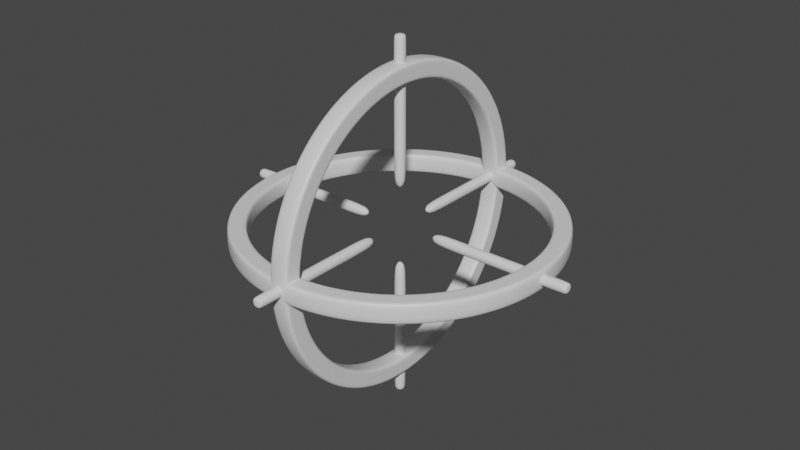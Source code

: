 # Source: TargetIndicator.blend  (saved by Blender 2.81.16; exported with 4.5.12 LTS)
import bpy
from mathutils import Matrix  # noqa: F401  (used for matrix-valued properties, if any)

bpy.ops.wm.read_factory_settings(use_empty=True)
scene = bpy.context.scene
scene.name = 'Scene'

# ---- collections
col_collection = bpy.data.collections.new('Collection'); scene.collection.children.link(col_collection)

# ---- materials (node trees are filled in below, after node groups)
mat_material = bpy.data.materials.new('Material')
mat_material.alpha_threshold = 0.0
mat_material.use_transparent_shadow = False
mat_material.line_color = (0.0, 0.0, 0.0, 1.0)

# ---- material node trees
mat_material.use_nodes = True; mat_material.node_tree.nodes.clear()
_N = mat_material.node_tree.nodes; _L = mat_material.node_tree.links
n0 = _N.new('ShaderNodeOutputMaterial'); n0.name = 'Material Output'; n0.location = (300, 300)
n1 = _N.new('ShaderNodeBsdfPrincipled'); n1.name = 'Principled BSDF'; n1.location = (10, 300)
n1.distribution = 'GGX'
n1.subsurface_method = 'BURLEY'
n1.inputs[2].default_value = 0.4
n1.inputs[3].default_value = 1.45
n1.inputs[27].default_value = (0.0, 0.0, 0.0, 1.0)
n1.inputs[28].default_value = 1.0
_L.new(n1.outputs[0], n0.inputs[0])
n0.is_active_output = True

# ---- world
world_world = bpy.data.worlds.new('World'); scene.world = world_world
world_world.use_nodes = True; world_world.node_tree.nodes.clear()
_N = world_world.node_tree.nodes; _L = world_world.node_tree.links
n0 = _N.new('ShaderNodeOutputWorld'); n0.name = 'World Output'; n0.location = (300, 300)
n1 = _N.new('ShaderNodeBackground'); n1.name = 'Background'; n1.location = (10, 300)
n1.inputs[0].default_value = (0.05088, 0.05088, 0.05088, 1.0)
_L.new(n1.outputs[0], n0.inputs[0])
n0.is_active_output = True
world_world.color = (0.05088, 0.05088, 0.05088)
world_world.use_sun_shadow = False
world_world.sun_shadow_jitter_overblur = 0.0

# ---- meshes
me_plane_004 = bpy.data.meshes.new('Plane.004')
me_plane_004.from_pydata([(-1.147, 0.03535, 0.03535), (-1.147, 0.03535, -0.03535), (-1.147, -0.03535, 0.03535), (-1.147, -0.03535, -0.03535), (-0.2294, 0.03535, 0.03535), (-0.2294, 0.03535, -0.03535), (-0.2294, -0.03535, 0.03535), (-0.2294, -0.03535, -0.03535), (-0.4031, 0.03535, 0.03535), (-0.4031, -0.03535, 0.03535), (-0.4031, 0.03535, -0.03535), (-0.4031, -0.03535, -0.03535), (-1.129, 0.03535, 0.03535), (-1.129, -0.03535, 0.03535), (-1.129, 0.03535, -0.03535), (-1.129, -0.03535, -0.03535)], [], [(12, 14, 1, 0), (13, 2, 3, 15), (0, 1, 3, 2), (12, 0, 2, 13), (10, 5, 7, 11), (6, 7, 5, 4), (14, 10, 11, 15), (4, 8, 9, 6), (6, 9, 11, 7), (4, 5, 10, 8), (1, 14, 15, 3), (8, 12, 13, 9), (9, 13, 15, 11), (8, 10, 14, 12)])
me_plane_004.polygons.foreach_set('use_smooth', [True] * 14)
_uv = me_plane_004.uv_layers.new(name='UVMap')
_uv.uv.foreach_set('vector', [0.9935, 0.0, 0.9935, 1.0, 1.0, 1.0, 1.0, 0.0, 0.9935, 0.0, 1.0, 0.0, 1.0, 1.0, 0.9935, 1.0, 1.0, 0.0, 1.0, 1.0, 1.0, 1.0, 1.0, 0.0, 0.9935, 0.0, 1.0, 0.0, 1.0, 0.0, 0.9935, 0.0, 0.6733, 1.0, 0.6667, 1.0, 0.6667, 1.0, 0.6733, 1.0, 0.6667, 0.0, 0.6667, 1.0, 0.6667, 1.0, 0.6667, 0.0, 0.9935, 1.0, 0.6733, 1.0, 0.6733, 1.0, 0.9935, 1.0, 0.6667, 0.0, 0.6733, 0.0, 0.6733, 0.0, 0.6667, 0.0, 0.6667, 0.0, 0.6733, 0.0, 0.6733, 1.0, 0.6667, 1.0, 0.6667, 0.0, 0.6667, 1.0, 0.6733, 1.0, 0.6733, 0.0, 1.0, 1.0, 0.9935, 1.0, 0.9935, 1.0, 1.0, 1.0, 0.6733, 0.0, 0.9935, 0.0, 0.9935, 0.0, 0.6733, 0.0, 0.6733, 0.0, 0.9935, 0.0, 0.9935, 1.0, 0.6733, 1.0, 0.6733, 0.0, 0.6733, 1.0, 0.9935, 1.0, 0.9935, 0.0])
me_plane_004.use_remesh_fix_poles = True
me_plane_004.use_remesh_preserve_attributes = False
me_plane_004.use_mirror_vertex_groups = False
me_plane_004.update()
me_cube_002 = bpy.data.meshes.new('Cube.002')
me_cube_002.from_pydata([(0.9808, 0.1951, 0.06), (0.9239, 0.3827, 0.06), (0.8315, 0.5556, 0.06), (0.7071, 0.7071, 0.06), (0.5556, 0.8315, 0.06), (0.3827, 0.9239, 0.06), (0.1951, 0.9808, 0.06), (-1.438e-07, 1.0, 0.06), (1.0, 1.951e-07, 0.06), (0.9808, -0.1951, 0.06), (0.9239, -0.3827, 0.06), (0.8315, -0.5556, 0.06), (0.7071, -0.7071, 0.06), (0.5556, -0.8315, 0.06), (0.3827, -0.9239, 0.06), (0.1951, -0.9808, 0.06), (-2.009e-07, -1.0, 0.06), (-0.1951, -0.9808, 0.06), (-0.3827, -0.9239, 0.06), (-0.5556, -0.8315, 0.06), (-0.7071, -0.7071, 0.06), (-0.8315, -0.5556, 0.06), (-0.9239, -0.3827, 0.06), (-0.9808, -0.1951, 0.06), (-1.0, 8.165e-07, 0.06), (-0.9808, 0.1951, 0.06), (-0.9239, 0.3827, 0.06), (-0.8315, 0.5556, 0.06), (-0.7071, 0.7071, 0.06), (-0.5556, 0.8315, 0.06), (-0.3827, 0.9239, 0.06), (-0.1951, 0.9808, 0.06), (0.8631, 0.1717, 0.06), (0.813, 0.3368, 0.06), (0.7317, 0.4889, 0.06), (0.6223, 0.6223, 0.06), (0.4889, 0.7317, 0.06), (0.3368, 0.813, 0.06), (0.1717, 0.8631, 0.06), (-1.019e-07, 0.88, 0.06), (0.88, 2.352e-07, 0.06), (0.8631, -0.1717, 0.06), (0.813, -0.3368, 0.06), (0.7317, -0.4889, 0.06), (0.6223, -0.6223, 0.06), (0.4889, -0.7317, 0.06), (0.3368, -0.813, 0.06), (0.1717, -0.8631, 0.06), (-1.522e-07, -0.88, 0.06), (-0.1717, -0.8631, 0.06), (-0.3368, -0.813, 0.06), (-0.4889, -0.7317, 0.06), (-0.6223, -0.6223, 0.06), (-0.7317, -0.4889, 0.06), (-0.813, -0.3368, 0.06), (-0.8631, -0.1717, 0.06), (-0.88, 7.82e-07, 0.06), (-0.8631, 0.1717, 0.06), (-0.813, 0.3368, 0.06), (-0.7317, 0.4889, 0.06), (-0.6223, 0.6223, 0.06), (-0.4889, 0.7317, 0.06), (-0.3368, 0.813, 0.06), (-0.1717, 0.8631, 0.06), (0.9808, 0.1951, -0.06), (0.9239, 0.3827, -0.06), (0.8315, 0.5556, -0.06), (0.7071, 0.7071, -0.06), (0.5556, 0.8315, -0.06), (0.3827, 0.9239, -0.06), (0.1951, 0.9808, -0.06), (-1.009e-07, 1.0, -0.06), (1.0, 2.246e-07, -0.06), (0.9808, -0.1951, -0.06), (0.9239, -0.3827, -0.06), (0.8315, -0.5556, -0.06), (0.7071, -0.7071, -0.06), (0.5556, -0.8315, -0.06), (0.3827, -0.9239, -0.06), (0.1951, -0.9808, -0.06), (-1.58e-07, -1.0, -0.06), (-0.1951, -0.9808, -0.06), (-0.3827, -0.9239, -0.06), (-0.5556, -0.8315, -0.06), (-0.7071, -0.7071, -0.06), (-0.8315, -0.5556, -0.06), (-0.9239, -0.3827, -0.06), (-0.9808, -0.1951, -0.06), (-1.0, 8.46e-07, -0.06), (-0.9808, 0.1951, -0.06), (-0.9239, 0.3827, -0.06), (-0.8315, 0.5556, -0.06), (-0.7071, 0.7071, -0.06), (-0.5556, 0.8315, -0.06), (-0.3827, 0.9239, -0.06), (-0.1951, 0.9808, -0.06), (0.8631, 0.1717, -0.06), (0.813, 0.3368, -0.06), (0.7317, 0.4889, -0.06), (0.6223, 0.6223, -0.06), (0.4889, 0.7317, -0.06), (0.3368, 0.813, -0.06), (0.1717, 0.8631, -0.06), (-5.71e-08, 0.88, -0.06), (0.88, 2.661e-07, -0.06), (0.8631, -0.1717, -0.06), (0.813, -0.3368, -0.06), (0.7317, -0.4889, -0.06), (0.6223, -0.6223, -0.06), (0.4889, -0.7317, -0.06), (0.3368, -0.813, -0.06), (0.1717, -0.8631, -0.06), (-1.074e-07, -0.88, -0.06), (-0.1717, -0.8631, -0.06), (-0.3368, -0.813, -0.06), (-0.4889, -0.7317, -0.06), (-0.6223, -0.6223, -0.06), (-0.7317, -0.4889, -0.06), (-0.813, -0.3368, -0.06), (-0.8631, -0.1717, -0.06), (-0.88, 8.129e-07, -0.06), (-0.8631, 0.1717, -0.06), (-0.813, 0.3368, -0.06), (-0.7317, 0.4889, -0.06), (-0.6223, 0.6223, -0.06), (-0.4889, 0.7317, -0.06), (-0.3368, 0.813, -0.06), (-0.1717, 0.8631, -0.06), (0.5458, 0.8169, -0.06), (0.6947, 0.6947, -0.06), (-0.5458, -0.8169, -0.06), (-0.6947, -0.6947, -0.06), (0.8169, 0.5458, -0.06), (0.9077, 0.376, -0.06), (-0.8169, -0.5458, -0.06), (0.9077, -0.376, -0.06), (0.8169, -0.5458, -0.06), (-0.9077, -0.376, -0.06), (-0.9636, -0.1917, -0.06), (0.376, 0.9077, -0.06), (-0.9825, 8.412e-07, -0.06), (0.9636, -0.1917, -0.06), (-0.9636, 0.1917, -0.06), (0.9636, 0.1917, -0.06), (0.9825, 2.307e-07, -0.06), (-0.9077, 0.376, -0.06), (0.6947, -0.6947, -0.06), (0.5458, -0.8169, -0.06), (-0.8169, 0.5458, -0.06), (0.376, -0.9077, -0.06), (0.1917, 0.9636, -0.06), (-0.6947, 0.6947, -0.06), (0.1917, -0.9636, -0.06), (-0.5458, 0.8169, -0.06), (-1.507e-07, -0.9825, -0.06), (-0.376, 0.9077, -0.06), (-0.1917, -0.9636, -0.06), (-9.453e-08, 0.9825, -0.06), (-0.1917, 0.9636, -0.06), (-0.376, -0.9077, -0.06), (0.4989, 0.7467, -0.06), (-0.4989, -0.7467, -0.06), (0.7467, 0.4989, -0.06), (0.8297, -0.3437, -0.06), (0.3437, 0.8297, -0.06), (0.8808, -0.1752, -0.06), (0.8808, 0.1752, -0.06), (0.635, -0.635, -0.06), (0.1752, 0.8808, -0.06), (-6.368e-08, 0.898, -0.06), (0.635, 0.635, -0.06), (-0.635, -0.635, -0.06), (0.8297, 0.3437, -0.06), (-0.7467, -0.4989, -0.06), (0.7467, -0.4989, -0.06), (-0.8297, -0.3437, -0.06), (-0.8808, -0.1752, -0.06), (-0.898, 8.179e-07, -0.06), (-0.8808, 0.1752, -0.06), (0.898, 2.599e-07, -0.06), (-0.8297, 0.3437, -0.06), (0.4989, -0.7467, -0.06), (-0.7467, 0.4989, -0.06), (0.3437, -0.8297, -0.06), (-0.635, 0.635, -0.06), (0.1752, -0.8808, -0.06), (-0.4989, 0.7467, -0.06), (-1.15e-07, -0.898, -0.06), (-0.3437, 0.8297, -0.06), (-0.1752, -0.8808, -0.06), (-0.1752, 0.8808, -0.06), (-0.3437, -0.8297, -0.06), (0.5442, 0.8145, 0.06), (0.6926, 0.6926, 0.06), (-0.5442, -0.8145, 0.06), (-0.6926, -0.6926, 0.06), (0.8145, 0.5442, 0.06), (0.905, 0.3749, 0.06), (-0.8145, -0.5442, 0.06), (0.905, -0.3749, 0.06), (0.8145, -0.5442, 0.06), (-0.905, -0.3749, 0.06), (-0.9607, -0.1911, 0.06), (0.3749, 0.905, 0.06), (-0.9795, 8.106e-07, 0.06), (0.9607, -0.1911, 0.06), (-0.9607, 0.1911, 0.06), (0.9607, 0.1911, 0.06), (0.9795, 2.019e-07, 0.06), (-0.905, 0.3749, 0.06), (0.6926, -0.6926, 0.06), (0.5442, -0.8145, 0.06), (-0.8145, 0.5442, 0.06), (0.3749, -0.905, 0.06), (0.1911, 0.9607, 0.06), (-0.6926, 0.6926, 0.06), (0.1911, -0.9607, 0.06), (-0.5442, 0.8145, 0.06), (-1.926e-07, -0.9795, 0.06), (-0.3749, 0.905, 0.06), (-0.1911, -0.9607, 0.06), (-1.366e-07, 0.9795, 0.06), (-0.1911, 0.9607, 0.06), (-0.3749, -0.905, 0.06), (0.501, 0.7498, 0.06), (-0.501, -0.7498, 0.06), (0.7498, 0.501, 0.06), (0.8331, -0.3451, 0.06), (0.3451, 0.8331, 0.06), (0.8844, -0.1759, 0.06), (0.8844, 0.1759, 0.06), (0.6376, -0.6376, 0.06), (0.1759, 0.8844, 0.06), (-1.095e-07, 0.9017, 0.06), (0.6376, 0.6376, 0.06), (-0.6376, -0.6376, 0.06), (0.8331, 0.3451, 0.06), (-0.7498, -0.501, 0.06), (0.7498, -0.501, 0.06), (-0.8331, -0.3451, 0.06), (-0.8844, -0.1759, 0.06), (-0.9017, 7.883e-07, 0.06), (-0.8844, 0.1759, 0.06), (0.9017, 2.279e-07, 0.06), (-0.8331, 0.3451, 0.06), (0.501, -0.7498, 0.06), (-0.7498, 0.501, 0.06), (0.3451, -0.8331, 0.06), (-0.6376, 0.6376, 0.06), (0.1759, -0.8844, 0.06), (-0.501, 0.7498, 0.06), (-1.61e-07, -0.9017, 0.06), (-0.3451, 0.8331, 0.06), (-0.1759, -0.8844, 0.06), (-0.1759, 0.8844, 0.06), (-0.3451, -0.8331, 0.06)], [], [(237, 235, 52, 53), (235, 225, 51, 52), (234, 224, 36, 35), (236, 226, 34, 33), (238, 227, 42, 43), (239, 237, 53, 54), (226, 234, 35, 34), (240, 239, 54, 55), (224, 228, 37, 36), (241, 240, 55, 56), (227, 229, 41, 42), (242, 241, 56, 57), (243, 230, 32, 40), (244, 242, 57, 58), (245, 231, 44, 45), (246, 244, 58, 59), (247, 245, 45, 46), (228, 232, 38, 37), (248, 246, 59, 60), (249, 247, 46, 47), (229, 243, 40, 41), (250, 248, 60, 61), (251, 249, 47, 48), (231, 238, 43, 44), (252, 250, 61, 62), (253, 251, 48, 49), (232, 233, 39, 38), (254, 252, 62, 63), (255, 253, 49, 50), (230, 236, 33, 32), (233, 254, 63, 39), (225, 255, 50, 51), (173, 117, 116, 171), (171, 116, 115, 161), (170, 99, 100, 160), (172, 97, 98, 162), (174, 107, 106, 163), (175, 118, 117, 173), (162, 98, 99, 170), (176, 119, 118, 175), (160, 100, 101, 164), (177, 120, 119, 176), (163, 106, 105, 165), (178, 121, 120, 177), (179, 104, 96, 166), (180, 122, 121, 178), (181, 109, 108, 167), (182, 123, 122, 180), (183, 110, 109, 181), (164, 101, 102, 168), (184, 124, 123, 182), (185, 111, 110, 183), (165, 105, 104, 179), (186, 125, 124, 184), (187, 112, 111, 185), (167, 108, 107, 174), (188, 126, 125, 186), (189, 113, 112, 187), (168, 102, 103, 169), (190, 127, 126, 188), (191, 114, 113, 189), (166, 96, 97, 172), (169, 103, 127, 190), (161, 115, 114, 191), (41, 105, 106, 42), (17, 81, 80, 16), (32, 96, 104, 40), (18, 82, 81, 17), (44, 108, 109, 45), (19, 83, 82, 18), (45, 109, 110, 46), (20, 84, 83, 19), (46, 110, 111, 47), (21, 85, 84, 20), (47, 111, 112, 48), (22, 86, 85, 21), (48, 112, 113, 49), (23, 87, 86, 22), (49, 113, 114, 50), (24, 88, 87, 23), (50, 114, 115, 51), (25, 89, 88, 24), (51, 115, 116, 52), (26, 90, 89, 25), (52, 116, 117, 53), (27, 91, 90, 26), (5, 69, 70, 6), (53, 117, 118, 54), (28, 92, 91, 27), (9, 73, 72, 8), (54, 118, 119, 55), (29, 93, 92, 28), (12, 76, 75, 11), (55, 119, 120, 56), (30, 94, 93, 29), (6, 70, 71, 7), (56, 120, 121, 57), (31, 95, 94, 30), (0, 64, 65, 1), (57, 121, 122, 58), (7, 71, 95, 31), (3, 67, 68, 4), (58, 122, 123, 59), (38, 102, 101, 37), (1, 65, 66, 2), (59, 123, 124, 60), (40, 104, 105, 41), (11, 75, 74, 10), (60, 124, 125, 61), (43, 107, 108, 44), (2, 66, 67, 3), (61, 125, 126, 62), (39, 103, 102, 38), (4, 68, 69, 5), (62, 126, 127, 63), (33, 97, 96, 32), (10, 74, 73, 9), (63, 127, 103, 39), (36, 100, 99, 35), (8, 72, 64, 0), (34, 98, 97, 33), (13, 77, 76, 12), (42, 106, 107, 43), (14, 78, 77, 13), (35, 99, 98, 34), (15, 79, 78, 14), (37, 101, 100, 36), (16, 80, 79, 15), (83, 130, 159, 82), (71, 157, 158, 95), (64, 143, 133, 65), (82, 159, 156, 81), (95, 158, 155, 94), (70, 150, 157, 71), (81, 156, 154, 80), (94, 155, 153, 93), (76, 146, 136, 75), (80, 154, 152, 79), (93, 153, 151, 92), (73, 141, 144, 72), (79, 152, 149, 78), (92, 151, 148, 91), (69, 139, 150, 70), (78, 149, 147, 77), (91, 148, 145, 90), (77, 147, 146, 76), (90, 145, 142, 89), (72, 144, 143, 64), (89, 142, 140, 88), (74, 135, 141, 73), (88, 140, 138, 87), (68, 128, 139, 69), (87, 138, 137, 86), (66, 132, 129, 67), (86, 137, 134, 85), (75, 136, 135, 74), (65, 133, 132, 66), (67, 129, 128, 68), (84, 131, 130, 83), (85, 134, 131, 84), (130, 161, 191, 159), (157, 169, 190, 158), (143, 166, 172, 133), (159, 191, 189, 156), (158, 190, 188, 155), (150, 168, 169, 157), (156, 189, 187, 154), (155, 188, 186, 153), (146, 167, 174, 136), (154, 187, 185, 152), (153, 186, 184, 151), (141, 165, 179, 144), (152, 185, 183, 149), (151, 184, 182, 148), (139, 164, 168, 150), (149, 183, 181, 147), (148, 182, 180, 145), (147, 181, 167, 146), (145, 180, 178, 142), (144, 179, 166, 143), (142, 178, 177, 140), (135, 163, 165, 141), (140, 177, 176, 138), (128, 160, 164, 139), (138, 176, 175, 137), (132, 162, 170, 129), (137, 175, 173, 134), (136, 174, 163, 135), (133, 172, 162, 132), (129, 170, 160, 128), (131, 171, 161, 130), (134, 173, 171, 131), (19, 18, 223, 194), (7, 31, 222, 221), (0, 1, 197, 207), (18, 17, 220, 223), (31, 30, 219, 222), (6, 7, 221, 214), (17, 16, 218, 220), (30, 29, 217, 219), (12, 11, 200, 210), (16, 15, 216, 218), (29, 28, 215, 217), (9, 8, 208, 205), (15, 14, 213, 216), (28, 27, 212, 215), (5, 6, 214, 203), (14, 13, 211, 213), (27, 26, 209, 212), (13, 12, 210, 211), (26, 25, 206, 209), (8, 0, 207, 208), (25, 24, 204, 206), (10, 9, 205, 199), (24, 23, 202, 204), (4, 5, 203, 192), (23, 22, 201, 202), (2, 3, 193, 196), (22, 21, 198, 201), (11, 10, 199, 200), (1, 2, 196, 197), (3, 4, 192, 193), (20, 19, 194, 195), (21, 20, 195, 198), (194, 223, 255, 225), (221, 222, 254, 233), (207, 197, 236, 230), (223, 220, 253, 255), (222, 219, 252, 254), (214, 221, 233, 232), (220, 218, 251, 253), (219, 217, 250, 252), (210, 200, 238, 231), (218, 216, 249, 251), (217, 215, 248, 250), (205, 208, 243, 229), (216, 213, 247, 249), (215, 212, 246, 248), (203, 214, 232, 228), (213, 211, 245, 247), (212, 209, 244, 246), (211, 210, 231, 245), (209, 206, 242, 244), (208, 207, 230, 243), (206, 204, 241, 242), (199, 205, 229, 227), (204, 202, 240, 241), (192, 203, 228, 224), (202, 201, 239, 240), (196, 193, 234, 226), (201, 198, 237, 239), (200, 199, 227, 238), (197, 196, 226, 236), (193, 192, 224, 234), (195, 194, 225, 235), (198, 195, 235, 237)])
me_cube_002.polygons.foreach_set('use_smooth', [True] * 256)
_uv = me_cube_002.uv_layers.new(name='UVMap')
_uv.uv.foreach_set('vector', [0.0, 0.0, 0.0, 0.0, 0.0, 0.0, 0.0, 0.0, 0.0, 0.0, 0.0, 0.0, 0.0, 0.0, 0.0, 0.0, 0.0, 0.0, 0.0, 0.0, 0.0, 0.0, 0.0, 0.0, 0.0, 0.0, 0.0, 0.0, 0.0, 0.0, 0.0, 0.0, 0.0, 0.0, 0.0, 0.0, 0.0, 0.0, 0.0, 0.0, 0.0, 0.0, 0.0, 0.0, 0.0, 0.0, 0.0, 0.0, 0.0, 0.0, 0.0, 0.0, 0.0, 0.0, 0.0, 0.0, 0.0, 0.0, 0.0, 0.0, 0.0, 0.0, 0.0, 0.0, 0.0, 0.0, 0.0, 0.0, 0.0, 0.0, 0.0, 0.0, 0.0, 0.0, 0.0, 0.0, 0.0, 0.0, 0.0, 0.0, 0.0, 0.0, 0.0, 0.0, 0.0, 0.0, 0.0, 0.0, 0.0, 0.0, 0.0, 0.0, 0.0, 0.0, 0.0, 0.0, 0.0, 0.0, 0.0, 0.0, 0.0, 0.0, 0.0, 0.0, 0.0, 0.0, 0.0, 0.0, 0.0, 0.0, 0.0, 0.0, 0.0, 0.0, 0.0, 0.0, 0.0, 0.0, 0.0, 0.0, 0.0, 0.0, 0.0, 0.0, 0.0, 0.0, 0.0, 0.0, 0.0, 0.0, 0.0, 0.0, 0.0, 0.0, 0.0, 0.0, 0.0, 0.0, 0.0, 0.0, 0.0, 0.0, 0.0, 0.0, 0.0, 0.0, 0.0, 0.0, 0.0, 0.0, 0.0, 0.0, 0.0, 0.0, 0.0, 0.0, 0.0, 0.0, 0.0, 0.0, 0.0, 0.0, 0.0, 0.0, 0.0, 0.0, 0.0, 0.0, 0.0, 0.0, 0.0, 0.0, 0.0, 0.0, 0.0, 0.0, 0.0, 0.0, 0.0, 0.0, 0.0, 0.0, 0.0, 0.0, 0.0, 0.0, 0.0, 0.0, 0.0, 0.0, 0.0, 0.0, 0.0, 0.0, 0.0, 0.0, 0.0, 0.0, 0.0, 0.0, 0.0, 0.0, 0.0, 0.0, 0.0, 0.0, 0.0, 0.0, 0.0, 0.0, 0.0, 0.0, 0.0, 0.0, 0.0, 0.0, 0.0, 0.0, 0.0, 0.0, 0.0, 0.0, 0.0, 0.0, 0.0, 0.0, 0.0, 0.0, 0.0, 0.0, 0.0, 0.0, 0.0, 0.0, 0.0, 0.0, 0.0, 0.0, 0.0, 0.0, 0.0, 0.0, 0.0, 0.0, 0.0, 0.0, 0.0, 0.0, 0.0, 0.0, 0.0, 0.0, 0.0, 0.0, 0.0, 0.0, 0.0, 0.0, 0.0, 0.0, 0.0, 0.0, 0.0, 0.0, 0.0, 0.0, 0.0, 0.0, 0.0, 0.0, 0.0, 0.0, 0.0, 0.0, 0.0, 0.0, 0.0, 0.0, 0.0, 0.0, 0.0, 0.0, 0.0, 0.0, 0.0, 0.0, 0.0, 0.0, 0.0, 0.0, 0.0, 0.0, 0.0, 0.0, 0.0, 0.0, 0.0, 0.0, 0.0, 0.0, 0.0, 0.0, 0.0, 0.0, 0.0, 0.0, 0.0, 0.0, 0.0, 0.0, 0.0, 0.0, 0.0, 0.0, 0.0, 0.0, 0.0, 0.0, 0.0, 0.0, 0.0, 0.0, 0.0, 0.0, 0.0, 0.0, 0.0, 0.0, 0.0, 0.0, 0.0, 0.0, 0.0, 0.0, 0.0, 0.0, 0.0, 0.0, 0.0, 0.0, 0.0, 0.0, 0.0, 0.0, 0.0, 0.0, 0.0, 0.0, 0.0, 0.0, 0.0, 0.0, 0.0, 0.0, 0.0, 0.0, 0.0, 0.0, 0.0, 0.0, 0.0, 0.0, 0.0, 0.0, 0.0, 0.0, 0.0, 0.0, 0.0, 0.0, 0.0, 0.0, 0.0, 0.0, 0.0, 0.0, 0.0, 0.0, 0.0, 0.0, 0.0, 0.0, 0.0, 0.0, 0.0, 0.0, 0.0, 0.0, 0.0, 0.0, 0.0, 0.0, 0.0, 0.0, 0.0, 0.0, 0.0, 0.0, 0.0, 0.0, 0.0, 0.0, 0.0, 0.0, 0.0, 0.0, 0.0, 0.0, 0.0, 0.0, 0.0, 0.0, 0.0, 0.0, 0.0, 0.0, 0.0, 0.0, 0.0, 0.0, 0.0, 0.0, 0.0, 0.0, 0.0, 0.0, 0.0, 0.0, 0.0, 0.0, 0.0, 0.0, 0.0, 0.0, 0.0, 0.0, 0.0, 0.0, 0.0, 0.0, 0.0, 0.0, 0.0, 0.0, 0.0, 0.0, 0.0, 0.0, 0.0, 0.0, 0.0, 0.0, 0.0, 0.0, 0.0, 0.0, 0.0, 0.0, 0.0, 0.0, 0.0, 0.0, 0.0, 0.0, 0.0, 0.0, 0.0, 0.0, 0.0, 0.0, 0.0, 0.0, 0.0, 0.0, 0.0, 0.0, 0.0, 0.0, 0.0, 0.0, 0.0, 0.0, 0.0, 0.0, 0.0, 0.0, 0.0, 0.0, 0.0, 0.0, 0.0, 0.0, 0.0, 0.0, 0.0, 0.0, 0.0, 0.0, 0.0, 0.0, 0.0, 0.0, 0.0, 0.0, 0.0, 0.0, 0.0, 0.0, 0.0, 0.0, 0.0, 0.0, 0.0, 0.0, 0.0, 0.0, 0.0, 0.0, 0.0, 0.0, 0.0, 0.0, 0.0, 0.0, 0.0, 0.0, 0.0, 0.0, 0.0, 0.0, 0.0, 0.0, 0.0, 0.0, 0.0, 0.0, 0.0, 0.0, 0.0, 0.0, 0.0, 0.0, 0.0, 0.0, 0.0, 0.0, 0.0, 0.0, 0.0, 0.0, 0.0, 0.0, 0.0, 0.0, 0.0, 0.0, 0.0, 0.0, 0.0, 0.0, 0.0, 0.0, 0.0, 0.0, 0.0, 0.0, 0.0, 0.0, 0.0, 0.0, 0.0, 0.0, 0.0, 0.0, 0.0, 0.0, 0.0, 0.0, 0.0, 0.0, 0.0, 0.0, 0.0, 0.0, 0.0, 0.0, 0.0, 0.0, 0.0, 0.0, 0.0, 0.0, 0.0, 0.0, 0.0, 0.0, 0.0, 0.0, 0.0, 0.0, 0.0, 0.0, 0.0, 0.0, 0.0, 0.0, 0.0, 0.0, 0.0, 0.0, 0.0, 0.0, 0.0, 0.0, 0.0, 0.0, 0.0, 0.0, 0.0, 0.0, 0.0, 0.0, 0.0, 0.0, 0.0, 0.0, 0.0, 0.0, 0.0, 0.0, 0.0, 0.0, 0.0, 0.0, 0.0, 0.0, 0.0, 0.0, 0.0, 0.0, 0.0, 0.0, 0.0, 0.0, 0.0, 0.0, 0.0, 0.0, 0.0, 0.0, 0.0, 0.0, 0.0, 0.0, 0.0, 0.0, 0.0, 0.0, 0.0, 0.0, 0.0, 0.0, 0.0, 0.0, 0.0, 0.0, 0.0, 0.0, 0.0, 0.0, 0.0, 0.0, 0.0, 0.0, 0.0, 0.0, 0.0, 0.0, 0.0, 0.0, 0.0, 0.0, 0.0, 0.0, 0.0, 0.0, 0.0, 0.0, 0.0, 0.0, 0.0, 0.0, 0.0, 0.0, 0.0, 0.0, 0.0, 0.0, 0.0, 0.0, 0.0, 0.0, 0.0, 0.0, 0.0, 0.0, 0.0, 0.0, 0.0, 0.0, 0.0, 0.0, 0.0, 0.0, 0.0, 0.0, 0.0, 0.0, 0.0, 0.0, 0.0, 0.0, 0.0, 0.0, 0.0, 0.0, 0.0, 0.0, 0.0, 0.0, 0.0, 0.0, 0.0, 0.0, 0.0, 0.0, 0.0, 0.0, 0.0, 0.0, 0.0, 0.0, 0.0, 0.0, 0.0, 0.0, 0.0, 0.0, 0.0, 0.0, 0.0, 0.0, 0.0, 0.0, 0.0, 0.0, 0.0, 0.0, 0.0, 0.0, 0.0, 0.0, 0.0, 0.0, 0.0, 0.0, 0.0, 0.0, 0.0, 0.0, 0.0, 0.0, 0.0, 0.0, 0.0, 0.0, 0.0, 0.0, 0.0, 0.0, 0.0, 0.0, 0.0, 0.0, 0.0, 0.0, 0.0, 0.0, 0.0, 0.0, 0.0, 0.0, 0.0, 0.0, 0.0, 0.0, 0.0, 0.0, 0.0, 0.0, 0.0, 0.0, 0.0, 0.0, 0.0, 0.0, 0.0, 0.0, 0.0, 0.0, 0.0, 0.0, 0.0, 0.0, 0.0, 0.0, 0.0, 0.0, 0.0, 0.0, 0.0, 0.0, 0.0, 0.0, 0.0, 0.0, 0.0, 0.0, 0.0, 0.0, 0.0, 0.0, 0.0, 0.0, 0.0, 0.0, 0.0, 0.0, 0.0, 0.0, 0.0, 0.0, 0.0, 0.0, 0.0, 0.0, 0.0, 0.0, 0.0, 0.0, 0.0, 0.0, 0.0, 0.0, 0.0, 0.0, 0.0, 0.0, 0.0, 0.0, 0.0, 0.0, 0.0, 0.0, 0.0, 0.0, 0.0, 0.0, 0.0, 0.0, 0.0, 0.0, 0.0, 0.0, 0.0, 0.0, 0.0, 0.0, 0.0, 0.0, 0.0, 0.0, 0.0, 0.0, 0.0, 0.0, 0.0, 0.0, 0.0, 0.0, 0.0, 0.0, 0.0, 0.0, 0.0, 0.0, 0.0, 0.0, 0.0, 0.0, 0.0, 0.0, 0.0, 0.0, 0.0, 0.0, 0.0, 0.0, 0.0, 0.0, 0.0, 0.0, 0.0, 0.0, 0.0, 0.0, 0.0, 0.0, 0.0, 0.0, 0.0, 0.0, 0.0, 0.0, 0.0, 0.0, 0.0, 0.0, 0.0, 0.0, 0.0, 0.0, 0.0, 0.0, 0.0, 0.0, 0.0, 0.0, 0.0, 0.0, 0.0, 0.0, 0.0, 0.0, 0.0, 0.0, 0.0, 0.0, 0.0, 0.0, 0.0, 0.0, 0.0, 0.0, 0.0, 0.0, 0.0, 0.0, 0.0, 0.0, 0.0, 0.0, 0.0, 0.0, 0.0, 0.0, 0.0, 0.0, 0.0, 0.0, 0.0, 0.0, 0.0, 0.0, 0.0, 0.0, 0.0, 0.0, 0.0, 0.0, 0.0, 0.0, 0.0, 0.0, 0.0, 0.0, 0.0, 0.0, 0.0, 0.0, 0.0, 0.0, 0.0, 0.0, 0.0, 0.0, 0.0, 0.0, 0.0, 0.0, 0.0, 0.0, 0.0, 0.0, 0.0, 0.0, 0.0, 0.0, 0.0, 0.0, 0.0, 0.0, 0.0, 0.0, 0.0, 0.0, 0.0, 0.0, 0.0, 0.0, 0.0, 0.0, 0.0, 0.0, 0.0, 0.0, 0.0, 0.0, 0.0, 0.0, 0.0, 0.0, 0.0, 0.0, 0.0, 0.0, 0.0, 0.0, 0.0, 0.0, 0.0, 0.0, 0.0, 0.0, 0.0, 0.0, 0.0, 0.0, 0.0, 0.0, 0.0, 0.0, 0.0, 0.0, 0.0, 0.0, 0.0, 0.0, 0.0, 0.0, 0.0, 0.0, 0.0, 0.0, 0.0, 0.0, 0.0, 0.0, 0.0, 0.0, 0.0, 0.0, 0.0, 0.0, 0.0, 0.0, 0.0, 0.0, 0.0, 0.0, 0.0, 0.0, 0.0, 0.0, 0.0, 0.0, 0.0, 0.0, 0.0, 0.0, 0.0, 0.0, 0.0, 0.0, 0.0, 0.0, 0.0, 0.0, 0.0, 0.0, 0.0, 0.0, 0.0, 0.0, 0.0, 0.0, 0.0, 0.0, 0.0, 0.0, 0.0, 0.0, 0.0, 0.0, 0.0, 0.0, 0.0, 0.0, 0.0, 0.0, 0.0, 0.0, 0.0, 0.0, 0.0, 0.0, 0.0, 0.0, 0.0, 0.0, 0.0, 0.0, 0.0, 0.0, 0.0, 0.0, 0.0, 0.0, 0.0, 0.0, 0.0, 0.0, 0.0, 0.0, 0.0, 0.0, 0.0, 0.0, 0.0, 0.0, 0.0, 0.0, 0.0, 0.0, 0.0, 0.0, 0.0, 0.0, 0.0, 0.0, 0.0, 0.0, 0.0, 0.0, 0.0, 0.0, 0.0, 0.0, 0.0, 0.0, 0.0, 0.0, 0.0, 0.0, 0.0, 0.0, 0.0, 0.0, 0.0, 0.0, 0.0, 0.0, 0.0, 0.0, 0.0, 0.0, 0.0, 0.0, 0.0, 0.0, 0.0, 0.0, 0.0, 0.0, 0.0, 0.0, 0.0, 0.0, 0.0, 0.0, 0.0, 0.0, 0.0, 0.0, 0.0, 0.0, 0.0, 0.0, 0.0, 0.0, 0.0, 0.0, 0.0, 0.0, 0.0, 0.0, 0.0, 0.0, 0.0, 0.0, 0.0, 0.0, 0.0, 0.0, 0.0, 0.0, 0.0, 0.0, 0.0, 0.0, 0.0, 0.0, 0.0, 0.0, 0.0, 0.0, 0.0, 0.0, 0.0, 0.0, 0.0, 0.0, 0.0, 0.0, 0.0, 0.0, 0.0, 0.0, 0.0, 0.0, 0.0, 0.0, 0.0, 0.0, 0.0, 0.0, 0.0, 0.0, 0.0, 0.0, 0.0, 0.0, 0.0, 0.0, 0.0, 0.0, 0.0, 0.0, 0.0, 0.0, 0.0, 0.0, 0.0, 0.0, 0.0, 0.0, 0.0, 0.0, 0.0, 0.0, 0.0, 0.0, 0.0, 0.0, 0.0, 0.0, 0.0, 0.0, 0.0, 0.0, 0.0, 0.0, 0.0, 0.0, 0.0, 0.0, 0.0, 0.0, 0.0, 0.0, 0.0, 0.0, 0.0, 0.0, 0.0, 0.0, 0.0, 0.0, 0.0, 0.0, 0.0, 0.0, 0.0, 0.0, 0.0, 0.0, 0.0, 0.0, 0.0, 0.0, 0.0, 0.0, 0.0, 0.0, 0.0, 0.0, 0.0, 0.0, 0.0, 0.0, 0.0, 0.0, 0.0, 0.0, 0.0, 0.0, 0.0, 0.0, 0.0, 0.0, 0.0, 0.0, 0.0, 0.0, 0.0, 0.0, 0.0, 0.0, 0.0, 0.0, 0.0, 0.0, 0.0, 0.0, 0.0, 0.0, 0.0, 0.0, 0.0, 0.0, 0.0, 0.0, 0.0, 0.0, 0.0, 0.0, 0.0, 0.0, 0.0, 0.0, 0.0, 0.0, 0.0, 0.0, 0.0, 0.0, 0.0, 0.0, 0.0, 0.0, 0.0, 0.0, 0.0, 0.0, 0.0, 0.0, 0.0, 0.0, 0.0, 0.0, 0.0, 0.0, 0.0, 0.0, 0.0, 0.0, 0.0, 0.0, 0.0, 0.0, 0.0, 0.0, 0.0, 0.0, 0.0, 0.0, 0.0, 0.0, 0.0, 0.0, 0.0, 0.0, 0.0, 0.0, 0.0, 0.0, 0.0, 0.0, 0.0, 0.0, 0.0, 0.0, 0.0, 0.0, 0.0, 0.0, 0.0, 0.0, 0.0, 0.0, 0.0, 0.0, 0.0, 0.0, 0.0, 0.0, 0.0, 0.0, 0.0, 0.0, 0.0, 0.0, 0.0, 0.0, 0.0, 0.0, 0.0, 0.0, 0.0, 0.0, 0.0, 0.0, 0.0, 0.0, 0.0, 0.0, 0.0, 0.0, 0.0, 0.0, 0.0, 0.0, 0.0, 0.0, 0.0, 0.0, 0.0, 0.0, 0.0, 0.0, 0.0, 0.0, 0.0, 0.0, 0.0, 0.0, 0.0, 0.0, 0.0, 0.0, 0.0, 0.0, 0.0, 0.0, 0.0, 0.0, 0.0, 0.0, 0.0, 0.0, 0.0, 0.0, 0.0, 0.0, 0.0, 0.0, 0.0, 0.0, 0.0, 0.0, 0.0, 0.0, 0.0, 0.0, 0.0, 0.0, 0.0, 0.0, 0.0, 0.0, 0.0, 0.0, 0.0, 0.0, 0.0, 0.0, 0.0, 0.0, 0.0, 0.0, 0.0, 0.0, 0.0, 0.0, 0.0, 0.0, 0.0, 0.0, 0.0, 0.0, 0.0, 0.0, 0.0, 0.0, 0.0, 0.0, 0.0, 0.0, 0.0, 0.0, 0.0, 0.0, 0.0, 0.0, 0.0, 0.0, 0.0, 0.0, 0.0, 0.0, 0.0, 0.0, 0.0, 0.0, 0.0, 0.0, 0.0, 0.0, 0.0, 0.0, 0.0, 0.0, 0.0, 0.0, 0.0, 0.0, 0.0, 0.0, 0.0, 0.0, 0.0, 0.0, 0.0, 0.0, 0.0, 0.0, 0.0, 0.0, 0.0, 0.0, 0.0, 0.0, 0.0, 0.0, 0.0, 0.0, 0.0, 0.0, 0.0, 0.0, 0.0, 0.0, 0.0, 0.0, 0.0, 0.0, 0.0, 0.0, 0.0, 0.0, 0.0, 0.0, 0.0, 0.0, 0.0, 0.0, 0.0, 0.0, 0.0, 0.0, 0.0, 0.0, 0.0, 0.0, 0.0, 0.0, 0.0, 0.0, 0.0, 0.0, 0.0, 0.0, 0.0, 0.0, 0.0, 0.0, 0.0, 0.0, 0.0, 0.0, 0.0, 0.0, 0.0, 0.0, 0.0, 0.0, 0.0, 0.0, 0.0, 0.0, 0.0, 0.0, 0.0, 0.0, 0.0, 0.0, 0.0, 0.0, 0.0, 0.0, 0.0, 0.0, 0.0, 0.0, 0.0, 0.0, 0.0, 0.0, 0.0, 0.0, 0.0, 0.0, 0.0, 0.0, 0.0, 0.0, 0.0, 0.0, 0.0, 0.0, 0.0, 0.0, 0.0, 0.0, 0.0, 0.0, 0.0, 0.0, 0.0, 0.0, 0.0, 0.0, 0.0, 0.0, 0.0, 0.0, 0.0, 0.0, 0.0, 0.0, 0.0, 0.0, 0.0, 0.0, 0.0, 0.0, 0.0, 0.0, 0.0, 0.0, 0.0, 0.0, 0.0, 0.0, 0.0, 0.0, 0.0, 0.0, 0.0, 0.0, 0.0, 0.0, 0.0, 0.0, 0.0, 0.0, 0.0, 0.0, 0.0, 0.0, 0.0, 0.0, 0.0, 0.0, 0.0, 0.0, 0.0, 0.0, 0.0, 0.0, 0.0, 0.0, 0.0, 0.0, 0.0, 0.0, 0.0, 0.0, 0.0, 0.0, 0.0, 0.0, 0.0, 0.0, 0.0, 0.0, 0.0, 0.0, 0.0, 0.0, 0.0, 0.0, 0.0, 0.0, 0.0, 0.0, 0.0, 0.0, 0.0, 0.0, 0.0, 0.0, 0.0, 0.0, 0.0, 0.0, 0.0, 0.0, 0.0, 0.0, 0.0, 0.0, 0.0, 0.0, 0.0, 0.0, 0.0, 0.0, 0.0, 0.0, 0.0, 0.0, 0.0, 0.0, 0.0, 0.0, 0.0, 0.0, 0.0, 0.0, 0.0, 0.0, 0.0, 0.0, 0.0, 0.0, 0.0, 0.0, 0.0, 0.0, 0.0, 0.0, 0.0, 0.0, 0.0, 0.0, 0.0, 0.0, 0.0, 0.0, 0.0, 0.0, 0.0, 0.0, 0.0, 0.0, 0.0, 0.0, 0.0, 0.0, 0.0, 0.0, 0.0, 0.0, 0.0, 0.0, 0.0, 0.0, 0.0, 0.0, 0.0, 0.0, 0.0, 0.0, 0.0, 0.0, 0.0, 0.0, 0.0, 0.0, 0.0, 0.0, 0.0, 0.0, 0.0, 0.0, 0.0, 0.0, 0.0, 0.0, 0.0, 0.0, 0.0, 0.0, 0.0, 0.0, 0.0, 0.0, 0.0, 0.0, 0.0, 0.0, 0.0, 0.0, 0.0, 0.0, 0.0, 0.0, 0.0, 0.0, 0.0, 0.0, 0.0, 0.0, 0.0, 0.0, 0.0, 0.0, 0.0, 0.0, 0.0, 0.0, 0.0, 0.0, 0.0, 0.0, 0.0, 0.0, 0.0, 0.0, 0.0, 0.0, 0.0, 0.0, 0.0, 0.0, 0.0, 0.0, 0.0, 0.0, 0.0, 0.0, 0.0, 0.0, 0.0, 0.0, 0.0, 0.0, 0.0, 0.0, 0.0, 0.0, 0.0, 0.0, 0.0, 0.0, 0.0, 0.0, 0.0, 0.0, 0.0, 0.0, 0.0, 0.0, 0.0, 0.0, 0.0, 0.0, 0.0, 0.0, 0.0, 0.0, 0.0, 0.0, 0.0, 0.0, 0.0, 0.0, 0.0, 0.0, 0.0, 0.0, 0.0, 0.0, 0.0, 0.0, 0.0, 0.0, 0.0, 0.0, 0.0, 0.0, 0.0, 0.0, 0.0, 0.0, 0.0, 0.0, 0.0, 0.0, 0.0, 0.0, 0.0, 0.0, 0.0, 0.0, 0.0, 0.0, 0.0, 0.0, 0.0, 0.0, 0.0, 0.0, 0.0, 0.0, 0.0, 0.0, 0.0, 0.0, 0.0, 0.0, 0.0, 0.0, 0.0, 0.0, 0.0, 0.0, 0.0, 0.0, 0.0, 0.0, 0.0, 0.0, 0.0, 0.0, 0.0, 0.0, 0.0, 0.0, 0.0, 0.0, 0.0, 0.0, 0.0, 0.0, 0.0, 0.0, 0.0, 0.0, 0.0, 0.0, 0.0, 0.0, 0.0, 0.0, 0.0, 0.0, 0.0, 0.0, 0.0, 0.0, 0.0, 0.0, 0.0, 0.0, 0.0, 0.0, 0.0, 0.0, 0.0, 0.0, 0.0, 0.0, 0.0, 0.0, 0.0, 0.0, 0.0, 0.0, 0.0, 0.0, 0.0, 0.0, 0.0, 0.0, 0.0, 0.0])
me_cube_002.materials.append(mat_material)
me_cube_002.use_remesh_preserve_volume = False
me_cube_002.use_remesh_preserve_attributes = False
me_cube_002.use_mirror_vertex_groups = False
me_cube_002.update()

# ---- objects
ob_plane_000 = bpy.data.objects.new('Plane.000', me_plane_004)
ob_cube_000 = bpy.data.objects.new('Cube.000', me_cube_002)
ob_empty = bpy.data.objects.new('Empty', None)
ob_empty_001 = bpy.data.objects.new('Empty.001', None)

# ---- transforms, parenting, visibility, modifiers, constraints
ob_plane_000.location = (0.0, 0.0, 0.0)
ob_plane_000.lineart.crease_threshold = 0.0
_m = ob_plane_000.modifiers.new('Subdivision', 'SUBSURF')
_m.uv_smooth = 'PRESERVE_CORNERS'
_m.levels = 2
_m.show_only_control_edges = False
_m = ob_plane_000.modifiers.new('Array', 'ARRAY')
_m.count = 3
_m.constant_offset_displace = (0.0, 0.0, 0.0)
_m.use_relative_offset = False
_m.relative_offset_displace = (0.0, 0.0, 0.0)
_m.use_object_offset = True
_m.offset_object = ob_empty
_m = ob_plane_000.modifiers.new('Array.001', 'ARRAY')
_m.constant_offset_displace = (0.0, 0.0, 0.0)
_m.use_relative_offset = False
_m.use_object_offset = True
_m.offset_object = ob_empty_001
ob_cube_000.location = (0.0, 0.0, 0.0)
ob_cube_000.lock_rotations_4d = False
ob_cube_000.empty_display_type = 'ARROWS'
ob_cube_000.lineart.crease_threshold = 0.0
_m = ob_cube_000.modifiers.new('Subdivision', 'SUBSURF')
_m.uv_smooth = 'PRESERVE_CORNERS'
_m.levels = 2
_m.show_only_control_edges = False
_m = ob_cube_000.modifiers.new('Array', 'ARRAY')
_m.constant_offset_displace = (0.0, 0.0, 0.0)
_m.use_relative_offset = False
_m.use_object_offset = True
_m.offset_object = ob_empty_001
ob_empty.location = (0.0, 0.0, 0.0)
ob_empty.rotation_euler = (0.0, -0.0, -1.571)
ob_empty.lineart.crease_threshold = 0.0
ob_empty_001.location = (0.0, 0.0, 0.0)
ob_empty_001.rotation_euler = (3.142, 1.571, 0.0)
ob_empty_001.lineart.crease_threshold = 0.0

# ---- collection membership
col_collection.objects.link(ob_plane_000)
col_collection.objects.link(ob_cube_000)
col_collection.objects.link(ob_empty)
col_collection.objects.link(ob_empty_001)

# ---- scene / render settings (as saved in the file)
scene.frame_start = 1; scene.frame_end = 250; scene.frame_set(33)
scene.render.engine = 'BLENDER_EEVEE_NEXT'
scene.cycles.use_denoising = False
scene.cycles.samples = 128
scene.cycles.sampling_pattern = 'TABULATED_SOBOL'
scene.cycles.use_adaptive_sampling = False
scene.cycles.use_light_tree = False
scene.view_settings.view_transform = 'Filmic'
bpy.context.view_layer.update()

# ---- added for rendering (the .blend has no active camera and no usable light): camera, sun
cam_auto = bpy.data.cameras.new('AutoCamera')
cam_auto.lens = 50.0
cam_auto.sensor_width = 36.0
cam_auto.clip_end = 1000.0
ob_auto_camera = bpy.data.objects.new('AutoCamera', cam_auto)
scene.collection.objects.link(ob_auto_camera)
ob_auto_camera.location = (3.67201, -4.40641, 2.9376)
ob_auto_camera.rotation_euler = (1.09748, -7.21219e-08, 0.694738)
scene.camera = ob_auto_camera
light_auto_sun = bpy.data.lights.new('AutoSun', 'SUN')
light_auto_sun.energy = 3.0
light_auto_sun.angle = 0.0523599
ob_auto_sun = bpy.data.objects.new('AutoSun', light_auto_sun)
scene.collection.objects.link(ob_auto_sun)
ob_auto_sun.rotation_euler = (0.872665, 0.174533, 0.523599)
bpy.context.view_layer.update()
